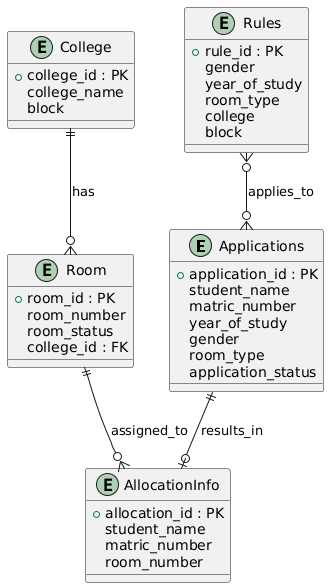

The diagram above was rendered by PlantUML. Its source (embedded in the PNG):
@startuml
entity Applications {
  +application_id : PK
  student_name
  matric_number
  year_of_study
  gender
  room_type
  application_status
}

entity College {
  +college_id : PK
  college_name
  block
}

entity Room {
  +room_id : PK
  room_number
  room_status
  college_id : FK
}

entity Rules {
  +rule_id : PK
  gender
  year_of_study
  room_type
  college
  block
}

entity AllocationInfo {
  +allocation_id : PK
  student_name
  matric_number
  room_number
}

' -------------------------
' Relationships
' -------------------------

College ||--o{ Room : has
Applications ||--o| AllocationInfo : results_in
Room ||--o{ AllocationInfo : assigned_to
Rules }o--o{ Applications : applies_to
@enduml